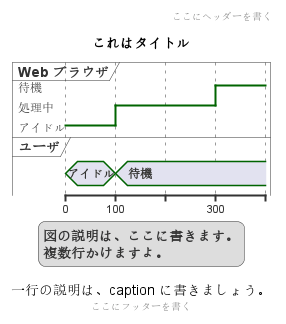

The diagram above was rendered by PlantUML. Its source (embedded in the PNG):
@startuml
Title これはタイトル
header: ここにヘッダーを書く
footer: ここにフッターを書く
legend
図の説明は、ここに書きます。
複数行かけますよ。
end legend
caption 一行の説明は、caption に書きましょう。

robust "Web ブラウザ" as WB
concise "ユーザ" as WU

@0
WU is アイドル
WB is アイドル

@100
WU is 待機
WB is 処理中

@300
WB is 待機
@enduml